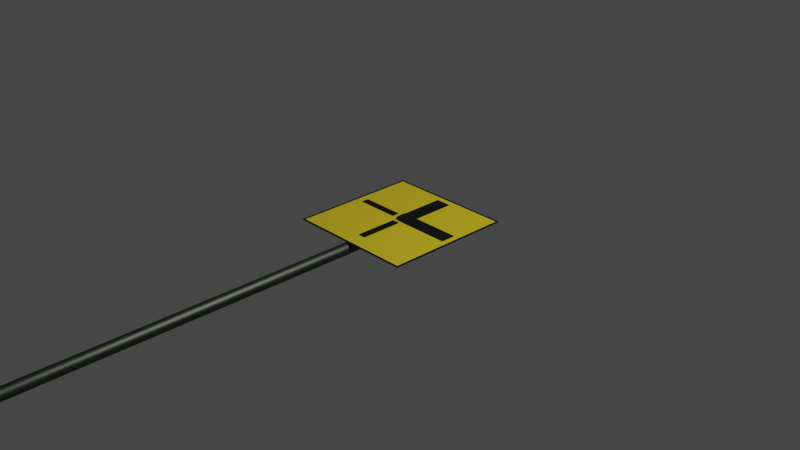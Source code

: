 # Source: amane.blend  (saved by Blender 2.81.16; exported with 4.5.12 LTS)
import bpy
from mathutils import Matrix  # noqa: F401  (used for matrix-valued properties, if any)

bpy.ops.wm.read_factory_settings(use_empty=True)
scene = bpy.context.scene
scene.name = 'Scene'

# ---- collections
col_collection = bpy.data.collections.new('Collection'); scene.collection.children.link(col_collection)

# ---- materials (node trees are filled in below, after node groups)
mat_material_001 = bpy.data.materials.new('Material.001')
mat_material_001.use_transparent_shadow = False
mat_material_001.diffuse_color = (0.003095, 0.003095, 0.003095, 1.0)
mat_material_002 = bpy.data.materials.new('Material.002')
mat_material_002.use_transparent_shadow = False
mat_material_002.diffuse_color = (0.8, 0.4671, 0.005838, 1.0)
mat_material_005 = bpy.data.materials.new('Material.005')
mat_material_005.use_transparent_shadow = False
mat_material_005.diffuse_color = (0.08714, 0.08714, 0.08714, 1.0)
mat_material_005.metallic = 1.0

# ---- material node trees
mat_material_001.use_nodes = True; mat_material_001.node_tree.nodes.clear()
_N = mat_material_001.node_tree.nodes; _L = mat_material_001.node_tree.links
n0 = _N.new('ShaderNodeOutputMaterial'); n0.name = 'Material Output'; n0.location = (300, 300)
n1 = _N.new('ShaderNodeBsdfPrincipled'); n1.name = 'Principled BSDF'; n1.location = (10, 300)
n1.distribution = 'GGX'
n1.subsurface_method = 'BURLEY'
n1.inputs[0].default_value = (0.001547, 0.001547, 0.001547, 1.0)
n1.inputs[3].default_value = 1.45
n1.inputs[27].default_value = (0.0, 0.0, 0.0, 1.0)
n1.inputs[28].default_value = 1.0
_L.new(n1.outputs[0], n0.inputs[0])
n0.is_active_output = True
mat_material_002.use_nodes = True; mat_material_002.node_tree.nodes.clear()
_N = mat_material_002.node_tree.nodes; _L = mat_material_002.node_tree.links
n0 = _N.new('ShaderNodeOutputMaterial'); n0.name = 'Material Output'; n0.location = (300, 300)
n1 = _N.new('ShaderNodeBsdfPrincipled'); n1.name = 'Principled BSDF'; n1.location = (10, 300)
n1.distribution = 'GGX'
n1.subsurface_method = 'BURLEY'
n1.inputs[0].default_value = (0.8, 0.6119, 0.0174, 1.0)
n1.inputs[3].default_value = 1.45
n1.inputs[27].default_value = (0.0, 0.0, 0.0, 1.0)
n1.inputs[28].default_value = 1.0
_L.new(n1.outputs[0], n0.inputs[0])
n0.is_active_output = True
mat_material_005.use_nodes = True; mat_material_005.node_tree.nodes.clear()
_N = mat_material_005.node_tree.nodes; _L = mat_material_005.node_tree.links
n0 = _N.new('ShaderNodeOutputMaterial'); n0.name = 'Material Output'; n0.location = (300, 300)
n1 = _N.new('ShaderNodeBsdfPrincipled'); n1.name = 'Principled BSDF'; n1.location = (10, 300)
n1.distribution = 'GGX'
n1.subsurface_method = 'BURLEY'
n1.inputs[0].default_value = (0.09148, 0.1025, 0.08605, 1.0)
n1.inputs[1].default_value = 1.0
n1.inputs[3].default_value = 1.45
n1.inputs[27].default_value = (0.0, 0.0, 0.0, 1.0)
n1.inputs[28].default_value = 1.0
_L.new(n1.outputs[0], n0.inputs[0])
n0.is_active_output = True

# ---- world
world_world = bpy.data.worlds.new('World'); scene.world = world_world
world_world.use_nodes = True; world_world.node_tree.nodes.clear()
_N = world_world.node_tree.nodes; _L = world_world.node_tree.links
n0 = _N.new('ShaderNodeOutputWorld'); n0.name = 'World Output'; n0.location = (300, 300)
n1 = _N.new('ShaderNodeBackground'); n1.name = 'Background'; n1.location = (10, 300)
n1.inputs[0].default_value = (0.05088, 0.05088, 0.05088, 1.0)
_L.new(n1.outputs[0], n0.inputs[0])
n0.is_active_output = True
world_world.color = (0.05088, 0.05088, 0.05088)
world_world.use_sun_shadow = False
world_world.sun_shadow_jitter_overblur = 0.0

# ---- cameras
cam_camera = bpy.data.cameras.new('Camera')
cam_camera.clip_end = 100.0
cam_camera.ortho_scale = 7.314

# ---- lights
light_light = bpy.data.lights.new('Light', 'POINT')
light_light.transmission_factor = 0.0
light_light.energy = 1000.0
light_light.shadow_soft_size = 0.1
light_light.shadow_maximum_resolution = 0.006
light_light.use_absolute_resolution = True

# ---- meshes
me_circle = bpy.data.meshes.new('Circle')
me_circle.from_pydata([(1.012, -0.01177, -0.01501), (0.01177, -1.012, -0.01501), (-0.9882, -0.01177, -0.01501), (0.01177, 0.9882, -0.01501), (0.9729, -0.01177, -0.01323), (0.01177, -0.9729, -0.01323), (-0.9493, -0.01177, -0.01323), (0.01177, 0.9493, -0.01323), (-0.3262, -0.4087, -0.003598), (-0.3852, -0.3497, -0.003598), (-0.001176, -0.08373, -0.003598), (-0.06018, -0.02472, -0.003598), (-0.4046, 0.4233, -0.01159), (-0.3444, 0.4834, -0.01159), (-0.06753, 0.08623, -0.01159), (-0.007414, 0.1463, -0.01159), (0.4388, -0.4698, -0.006078), (0.5125, 0.3555, -0.007684), (0.5516, -0.357, -0.006078), (0.2279, -0.03328, -0.006078), (0.05185, 0.1428, -0.006078), (0.1055, -0.1365, -0.006078), (0.04576, 0.1367, -0.006078), (0.03968, 0.1306, -0.006078), (0.03359, 0.1245, -0.006078), (0.0275, 0.1184, -0.006078), (0.02142, 0.1123, -0.006078), (0.01535, 0.1062, -0.006078), (0.009306, 0.1001, -0.006078), (0.003301, 0.09393, -0.006078), (-0.002627, 0.08769, -0.006078), (-0.008429, 0.08132, -0.006078), (-0.01403, 0.07476, -0.006078), (-0.01931, 0.06792, -0.006078), (-0.0241, 0.06065, -0.006078), (-0.02815, 0.0528, -0.006078), (-0.03108, 0.04418, -0.006078), (-0.03236, 0.03465, -0.006078), (-0.03149, 0.02429, -0.006078), (-0.02829, 0.01347, -0.006078), (-0.02311, 0.002701, -0.006078), (-0.01653, -0.007746, -0.006078), (-0.009041, -0.01781, -0.006078), (-0.0009835, -0.02754, -0.006078), (0.007432, -0.03702, -0.006078), (0.01607, -0.04631, -0.006078), (0.02486, -0.05547, -0.006078), (0.03373, -0.06456, -0.006078), (0.04265, -0.07359, -0.006078), (0.0516, -0.0826, -0.006078), (0.06057, -0.09159, -0.006078), (0.06955, -0.1006, -0.006078), (0.07853, -0.1096, -0.006078), (0.08751, -0.1185, -0.006078), (0.09649, -0.1275, -0.006078), (0.173, 0.016, -0.007684), (0.3918, 0.4762, -0.007684), (0.05233, 0.1367, -0.007684)], [], [(1, 2, 3, 0), (5, 6, 7, 4), (8, 9, 11, 10), (12, 13, 15, 14), (17, 55, 57, 56), (16, 21, 54, 53, 52, 51, 50, 49, 48, 47, 46, 45, 44, 43, 42, 41, 40, 39, 38, 37, 36, 35, 34, 33, 32, 31, 30, 29, 28, 27, 26, 25, 24, 23, 22, 20, 19, 18)])
me_circle.polygons.foreach_set('material_index', [0, 1, 0, 0, 0, 0])
_uv = me_circle.uv_layers.new(name='UVMap')
_uv.uv.foreach_set('vector', [0.0, 0.0, 0.0, 0.0, 0.0, 0.0, 0.0, 0.0, 0.0, 0.0, 0.0, 0.0, 0.0, 0.0, 0.0, 0.0, 0.0, 0.0, 1.0, 0.0, 1.0, 1.0, 0.0, 1.0, 0.0, 0.0, 1.0, 0.0, 1.0, 1.0, 0.0, 1.0, 0.0, 0.0, 1.0, 0.0, 1.0, 1.0, 0.0, 1.0, 0.0, 0.0, 0.667, 0.0, 0.685, 0.0, 0.7029, 0.0, 0.7209, 0.0, 0.7389, 0.0, 0.7568, 0.0, 0.7748, 0.0001458, 0.7928, 0.00038, 0.8107, 0.0008722, 0.8287, 0.001817, 0.8466, 0.003512, 0.8646, 0.006391, 0.8825, 0.01109, 0.9003, 0.01851, 0.9178, 0.02992, 0.9349, 0.04704, 0.9508, 0.07182, 0.9648, 0.1056, 0.9761, 0.1477, 0.9843, 0.1956, 0.99, 0.2467, 0.9938, 0.2995, 0.9963, 0.3529, 0.9979, 0.4067, 0.9988, 0.4605, 0.9994, 0.5145, 0.9997, 0.5684, 0.9999, 0.6223, 1.0, 0.6763, 1.0, 0.7302, 1.0, 0.7842, 1.0, 0.8381, 1.0, 0.8921, 1.0, 0.946, 1.0, 1.0, 1.0, 1.0, 0.0, 1.0])
me_circle.materials.append(mat_material_001)
me_circle.materials.append(mat_material_002)
me_circle.use_remesh_fix_poles = True
me_circle.use_remesh_preserve_attributes = False
me_circle.use_mirror_vertex_groups = False
me_circle.update()
me_circle.normals_split_custom_set([tuple(v) for v in zip(*[iter([-6.147e-08, 6.147e-08, -1.0, -6.147e-08, 6.147e-08, -1.0, -6.147e-08, 6.147e-08, -1.0, -6.147e-08, 6.147e-08, -1.0, -6.15e-08, 6.153e-08, -1.0, -6.15e-08, 6.153e-08, -1.0, -6.15e-08, 6.153e-08, -1.0, -6.15e-08, 6.153e-08, -1.0, -6.033e-08, 6.313e-08, -1.0, -6.033e-08, 6.313e-08, -1.0, -6.033e-08, 6.313e-08, -1.0, -6.033e-08, 6.313e-08, -1.0, -6.464e-08, 6.079e-08, -1.0, -6.464e-08, 6.079e-08, -1.0, -6.464e-08, 6.079e-08, -1.0, -6.464e-08, 6.079e-08, -1.0, -5.967e-08, 6.173e-08, -1.0, -5.967e-08, 6.173e-08, -1.0, -5.967e-08, 6.173e-08, -1.0, -5.967e-08, 6.173e-08, -1.0, -6.683e-08, 6.179e-08, -1.0, -6.683e-08, 6.179e-08, -1.0, -6.683e-08, 6.179e-08, -1.0, -6.683e-08, 6.179e-08, -1.0, -6.683e-08, 6.179e-08, -1.0, -6.683e-08, 6.179e-08, -1.0, -6.683e-08, 6.179e-08, -1.0, -6.683e-08, 6.179e-08, -1.0, -6.683e-08, 6.179e-08, -1.0, -6.683e-08, 6.179e-08, -1.0, -6.683e-08, 6.179e-08, -1.0, -6.683e-08, 6.179e-08, -1.0, -6.683e-08, 6.179e-08, -1.0, -6.683e-08, 6.179e-08, -1.0, -6.683e-08, 6.179e-08, -1.0, -6.683e-08, 6.179e-08, -1.0, -6.683e-08, 6.179e-08, -1.0, -6.683e-08, 6.179e-08, -1.0, -6.683e-08, 6.179e-08, -1.0, -6.683e-08, 6.179e-08, -1.0, -6.683e-08, 6.179e-08, -1.0, -6.683e-08, 6.179e-08, -1.0, -6.683e-08, 6.179e-08, -1.0, -6.683e-08, 6.179e-08, -1.0, -6.683e-08, 6.179e-08, -1.0, -6.683e-08, 6.179e-08, -1.0, -6.683e-08, 6.179e-08, -1.0, -6.683e-08, 6.179e-08, -1.0, -6.683e-08, 6.179e-08, -1.0, -6.683e-08, 6.179e-08, -1.0, -6.683e-08, 6.179e-08, -1.0, -6.683e-08, 6.179e-08, -1.0, -6.683e-08, 6.179e-08, -1.0, -6.683e-08, 6.179e-08, -1.0, -6.683e-08, 6.179e-08, -1.0, -6.683e-08, 6.179e-08, -1.0, -6.683e-08, 6.179e-08, -1.0, -6.683e-08, 6.179e-08, -1.0])] * 3)])
me_cylinder = bpy.data.meshes.new('Cylinder')
me_cylinder.from_pydata([(0.0, 0.06, -1.0), (0.0, 0.06, 1.0), (0.01171, 0.05885, -1.0), (0.01171, 0.05885, 1.0), (0.02296, 0.05543, -1.0), (0.02296, 0.05543, 1.0), (0.03333, 0.04989, -1.0), (0.03333, 0.04989, 1.0), (0.04243, 0.04243, -1.0), (0.04243, 0.04243, 1.0), (0.04989, 0.03333, -1.0), (0.04989, 0.03333, 1.0), (0.05543, 0.02296, -1.0), (0.05543, 0.02296, 1.0), (0.05885, 0.01171, -1.0), (0.05885, 0.01171, 1.0), (0.06, 4.53e-09, -1.0), (0.06, 4.53e-09, 1.0), (0.05885, -0.01171, -1.0), (0.05885, -0.01171, 1.0), (0.05543, -0.02296, -1.0), (0.05543, -0.02296, 1.0), (0.04989, -0.03333, -1.0), (0.04989, -0.03333, 1.0), (0.04243, -0.04243, -1.0), (0.04243, -0.04243, 1.0), (0.03333, -0.04989, -1.0), (0.03333, -0.04989, 1.0), (0.02296, -0.05543, -1.0), (0.02296, -0.05543, 1.0), (0.01171, -0.05885, -1.0), (0.01171, -0.05885, 1.0), (-1.955e-08, -0.06, -1.0), (-1.955e-08, -0.06, 1.0), (-0.01171, -0.05885, -1.0), (-0.01171, -0.05885, 1.0), (-0.02296, -0.05543, -1.0), (-0.02296, -0.05543, 1.0), (-0.03333, -0.04989, -1.0), (-0.03333, -0.04989, 1.0), (-0.04243, -0.04243, -1.0), (-0.04243, -0.04243, 1.0), (-0.04989, -0.03333, -1.0), (-0.04989, -0.03333, 1.0), (-0.05543, -0.02296, -1.0), (-0.05543, -0.02296, 1.0), (-0.05885, -0.01171, -1.0), (-0.05885, -0.01171, 1.0), (-0.06, 5.794e-08, -1.0), (-0.06, 5.794e-08, 1.0), (-0.05885, 0.01171, -1.0), (-0.05885, 0.01171, 1.0), (-0.05543, 0.02296, -1.0), (-0.05543, 0.02296, 1.0), (-0.04989, 0.03333, -1.0), (-0.04989, 0.03333, 1.0), (-0.04243, 0.04243, -1.0), (-0.04243, 0.04243, 1.0), (-0.03333, 0.04989, -1.0), (-0.03333, 0.04989, 1.0), (-0.02296, 0.05543, -1.0), (-0.02296, 0.05543, 1.0), (-0.01171, 0.05885, -1.0), (-0.01171, 0.05885, 1.0)], [], [(0, 1, 3, 2), (2, 3, 5, 4), (4, 5, 7, 6), (6, 7, 9, 8), (8, 9, 11, 10), (10, 11, 13, 12), (12, 13, 15, 14), (14, 15, 17, 16), (16, 17, 19, 18), (18, 19, 21, 20), (20, 21, 23, 22), (22, 23, 25, 24), (24, 25, 27, 26), (26, 27, 29, 28), (28, 29, 31, 30), (30, 31, 33, 32), (32, 33, 35, 34), (34, 35, 37, 36), (36, 37, 39, 38), (38, 39, 41, 40), (40, 41, 43, 42), (42, 43, 45, 44), (44, 45, 47, 46), (46, 47, 49, 48), (48, 49, 51, 50), (50, 51, 53, 52), (52, 53, 55, 54), (54, 55, 57, 56), (56, 57, 59, 58), (58, 59, 61, 60), (3, 1, 63, 61, 59, 57, 55, 53, 51, 49, 47, 45, 43, 41, 39, 37, 35, 33, 31, 29, 27, 25, 23, 21, 19, 17, 15, 13, 11, 9, 7, 5), (60, 61, 63, 62), (62, 63, 1, 0), (0, 2, 4, 6, 8, 10, 12, 14, 16, 18, 20, 22, 24, 26, 28, 30, 32, 34, 36, 38, 40, 42, 44, 46, 48, 50, 52, 54, 56, 58, 60, 62)])
_uv = me_cylinder.uv_layers.new(name='UVMap')
_uv.uv.foreach_set('vector', [1.0, 0.5, 1.0, 1.0, 0.9688, 1.0, 0.9688, 0.5, 0.9688, 0.5, 0.9688, 1.0, 0.9375, 1.0, 0.9375, 0.5, 0.9375, 0.5, 0.9375, 1.0, 0.9062, 1.0, 0.9062, 0.5, 0.9062, 0.5, 0.9062, 1.0, 0.875, 1.0, 0.875, 0.5, 0.875, 0.5, 0.875, 1.0, 0.8438, 1.0, 0.8438, 0.5, 0.8438, 0.5, 0.8438, 1.0, 0.8125, 1.0, 0.8125, 0.5, 0.8125, 0.5, 0.8125, 1.0, 0.7812, 1.0, 0.7812, 0.5, 0.7812, 0.5, 0.7812, 1.0, 0.75, 1.0, 0.75, 0.5, 0.75, 0.5, 0.75, 1.0, 0.7188, 1.0, 0.7188, 0.5, 0.7188, 0.5, 0.7188, 1.0, 0.6875, 1.0, 0.6875, 0.5, 0.6875, 0.5, 0.6875, 1.0, 0.6562, 1.0, 0.6562, 0.5, 0.6562, 0.5, 0.6562, 1.0, 0.625, 1.0, 0.625, 0.5, 0.625, 0.5, 0.625, 1.0, 0.5938, 1.0, 0.5938, 0.5, 0.5938, 0.5, 0.5938, 1.0, 0.5625, 1.0, 0.5625, 0.5, 0.5625, 0.5, 0.5625, 1.0, 0.5312, 1.0, 0.5312, 0.5, 0.5312, 0.5, 0.5312, 1.0, 0.5, 1.0, 0.5, 0.5, 0.5, 0.5, 0.5, 1.0, 0.4688, 1.0, 0.4688, 0.5, 0.4688, 0.5, 0.4688, 1.0, 0.4375, 1.0, 0.4375, 0.5, 0.4375, 0.5, 0.4375, 1.0, 0.4062, 1.0, 0.4062, 0.5, 0.4062, 0.5, 0.4062, 1.0, 0.375, 1.0, 0.375, 0.5, 0.375, 0.5, 0.375, 1.0, 0.3438, 1.0, 0.3438, 0.5, 0.3438, 0.5, 0.3438, 1.0, 0.3125, 1.0, 0.3125, 0.5, 0.3125, 0.5, 0.3125, 1.0, 0.2812, 1.0, 0.2812, 0.5, 0.2812, 0.5, 0.2812, 1.0, 0.25, 1.0, 0.25, 0.5, 0.25, 0.5, 0.25, 1.0, 0.2188, 1.0, 0.2188, 0.5, 0.2188, 0.5, 0.2188, 1.0, 0.1875, 1.0, 0.1875, 0.5, 0.1875, 0.5, 0.1875, 1.0, 0.1562, 1.0, 0.1562, 0.5, 0.1562, 0.5, 0.1562, 1.0, 0.125, 1.0, 0.125, 0.5, 0.125, 0.5, 0.125, 1.0, 0.09375, 1.0, 0.09375, 0.5, 0.09375, 0.5, 0.09375, 1.0, 0.0625, 1.0, 0.0625, 0.5, 0.2968, 0.4854, 0.25, 0.49, 0.2032, 0.4854, 0.1582, 0.4717, 0.1167, 0.4496, 0.08029, 0.4197, 0.05045, 0.3833, 0.02827, 0.3418, 0.01461, 0.2968, 0.01, 0.25, 0.01461, 0.2032, 0.02827, 0.1582, 0.05045, 0.1167, 0.08029, 0.08029, 0.1167, 0.05045, 0.1582, 0.02827, 0.2032, 0.01461, 0.25, 0.01, 0.2968, 0.01461, 0.3418, 0.02827, 0.3833, 0.05045, 0.4197, 0.08029, 0.4496, 0.1167, 0.4717, 0.1582, 0.4854, 0.2032, 0.49, 0.25, 0.4854, 0.2968, 0.4717, 0.3418, 0.4496, 0.3833, 0.4197, 0.4197, 0.3833, 0.4496, 0.3418, 0.4717, 0.0625, 0.5, 0.0625, 1.0, 0.03125, 1.0, 0.03125, 0.5, 0.03125, 0.5, 0.03125, 1.0, 0.0, 1.0, 0.0, 0.5, 0.75, 0.49, 0.7968, 0.4854, 0.8418, 0.4717, 0.8833, 0.4496, 0.9197, 0.4197, 0.9496, 0.3833, 0.9717, 0.3418, 0.9854, 0.2968, 0.99, 0.25, 0.9854, 0.2032, 0.9717, 0.1582, 0.9496, 0.1167, 0.9197, 0.08029, 0.8833, 0.05045, 0.8418, 0.02827, 0.7968, 0.01461, 0.75, 0.01, 0.7032, 0.01461, 0.6582, 0.02827, 0.6167, 0.05045, 0.5803, 0.08029, 0.5504, 0.1167, 0.5283, 0.1582, 0.5146, 0.2032, 0.51, 0.25, 0.5146, 0.2968, 0.5283, 0.3418, 0.5504, 0.3833, 0.5803, 0.4197, 0.6167, 0.4496, 0.6582, 0.4717, 0.7032, 0.4854])
me_cylinder.materials.append(mat_material_005)
me_cylinder.use_remesh_fix_poles = True
me_cylinder.use_remesh_preserve_attributes = False
me_cylinder.use_mirror_vertex_groups = False
me_cylinder.update()

# ---- objects
ob_light = bpy.data.objects.new('Light', light_light)
ob_camera = bpy.data.objects.new('Camera', cam_camera)
ob_circle = bpy.data.objects.new('Circle', me_circle)
ob_cylinder = bpy.data.objects.new('Cylinder', me_cylinder)

# ---- transforms, parenting, visibility, modifiers, constraints
ob_light.location = (4.076, 1.005, 5.904)
ob_light.rotation_euler = (0.6503, 0.05522, 1.866)
ob_light.lock_rotations_4d = False
ob_light.empty_display_type = 'ARROWS'
ob_light.color = (0.0, 0.0, 0.0, 0.0)
ob_light.lineart.crease_threshold = 0.0
ob_camera.location = (7.359, -6.926, 4.958)
ob_camera.rotation_euler = (1.109, 0.0, 0.8149)
ob_camera.lock_rotations_4d = False
ob_camera.empty_display_type = 'ARROWS'
ob_camera.color = (0.0, 0.0, 0.0, 0.0)
ob_camera.display_type = 'WIRE'
ob_camera.lineart.crease_threshold = 0.0
ob_circle.location = (0.0, 0.0, 0.0)
ob_circle.rotation_euler = (0.0, -0.0, 0.7854)
ob_circle.lineart.crease_threshold = 0.0
ob_cylinder.location = (0.0, -1.959, -0.08633)
ob_cylinder.rotation_euler = (-1.571, -0.0, 0.0)
ob_cylinder.scale = (1.0, 1.0, 2.615)
ob_cylinder.lineart.crease_threshold = 0.0

# ---- collection membership
col_collection.objects.link(ob_light)
col_collection.objects.link(ob_camera)
col_collection.objects.link(ob_circle)
col_collection.objects.link(ob_cylinder)

# ---- scene / render settings (as saved in the file)
scene.camera = ob_camera
scene.frame_start = 1; scene.frame_end = 250; scene.frame_set(1)
scene.render.engine = 'BLENDER_EEVEE_NEXT'
scene.cycles.use_denoising = False
scene.cycles.samples = 128
scene.cycles.sampling_pattern = 'TABULATED_SOBOL'
scene.cycles.use_adaptive_sampling = False
scene.cycles.use_light_tree = False
scene.view_settings.view_transform = 'Filmic'
bpy.context.view_layer.update()

